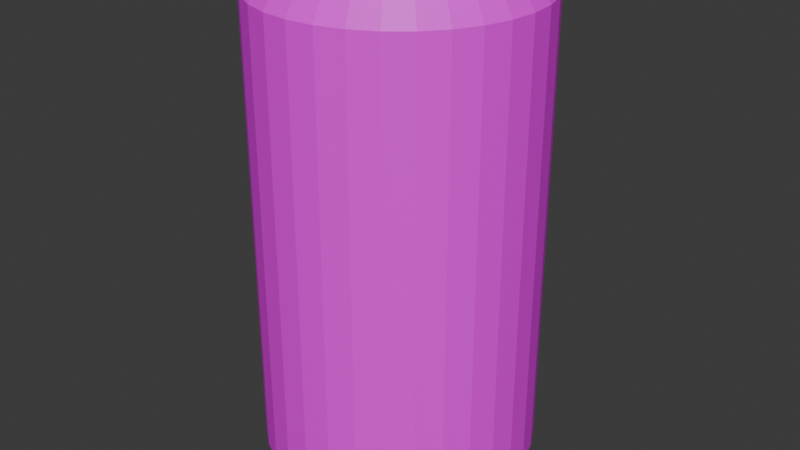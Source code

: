 # Source: PopCan_optimized_1.blend  (saved by Blender 4.0.36; exported with 4.5.12 LTS)
import bpy
from mathutils import Matrix  # noqa: F401  (used for matrix-valued properties, if any)

bpy.ops.wm.read_factory_settings(use_empty=True)
scene = bpy.context.scene
scene.name = 'Scene'

# ---- collections
col_collection = bpy.data.collections.new('Collection'); scene.collection.children.link(col_collection)

# ---- images (referenced by path relative to the original .blend; pixels are not part of the script)
import os
ASSET_DIR = os.environ.get("B2B_ASSET_DIR", "")  # directory of the original .blend (textures are referenced by path, not embedded)
HERE = os.path.dirname(os.path.abspath(__file__))  # packed textures are extracted next to this script under _unpacked/

def load_image(name, relpath, width, height, colorspace="sRGB"):
    """Load a texture the original file referenced (path relative to the .blend, or extracted next to this script)."""
    p = next((c for c in (os.path.join(HERE, relpath), os.path.join(ASSET_DIR, relpath)) if relpath and os.path.exists(c)), "")
    if p:
        img = bpy.data.images.load(p, check_existing=True)
        img.name = name
    else:  # same state as the original file: an image datablock whose file is absent (Cycles renders it pink)
        img = bpy.data.images.new(name, width, height)
        img.source = "FILE"
        img.filepath = "//" + (relpath or name)
    img.colorspace_settings.name = colorspace
    return img
img_sodablast_purple__png = load_image('SodaBlast(purple).png', 'SodaBlast(purple).png', 1024, 1024, 'sRGB')

# ---- materials (node trees are filled in below, after node groups)
mat_material_005 = bpy.data.materials.new('Material.005')
mat_material_005.use_transparent_shadow = False

# ---- material node trees
mat_material_005.use_nodes = True; mat_material_005.node_tree.nodes.clear()
_N = mat_material_005.node_tree.nodes; _L = mat_material_005.node_tree.links
n0 = _N.new('ShaderNodeBsdfPrincipled'); n0.name = 'Principled BSDF'; n0.location = (10, 300)
n0.inputs[3].default_value = 1.45
n1 = _N.new('ShaderNodeOutputMaterial'); n1.name = 'Material Output'; n1.location = (300, 300)
n2 = _N.new('ShaderNodeTexImage'); n2.name = 'Image Texture'; n2.location = (-280, 275)
n2.image = img_sodablast_purple__png
_L.new(n0.outputs[0], n1.inputs[0])
_L.new(n2.outputs[0], n0.inputs[0])
n1.is_active_output = True

# ---- world
world_world = bpy.data.worlds.new('World'); scene.world = world_world
world_world.use_nodes = True; world_world.node_tree.nodes.clear()
_N = world_world.node_tree.nodes; _L = world_world.node_tree.links
n0 = _N.new('ShaderNodeOutputWorld'); n0.name = 'World Output'; n0.location = (300, 300)
n1 = _N.new('ShaderNodeBackground'); n1.name = 'Background'; n1.location = (10, 300)
n1.inputs[0].default_value = (0.05088, 0.05088, 0.05088, 1.0)
_L.new(n1.outputs[0], n0.inputs[0])
n0.is_active_output = True
world_world.color = (0.05088, 0.05088, 0.05088)
world_world.use_sun_shadow = False
world_world.sun_shadow_jitter_overblur = 0.0

# ---- meshes
me_cylinder_004 = bpy.data.meshes.new('Cylinder.004')
me_cylinder_004.from_pydata([(0.0, 0.2378, -0.06109), (0.01256, 0.2378, -0.05985), (0.02464, 0.2378, -0.05619), (0.03577, 0.2378, -0.05024), (0.04553, 0.2378, -0.04223), (0.05354, 0.2378, -0.03247), (0.05949, 0.2378, -0.02134), (0.06315, 0.2378, -0.009264), (0.06439, 0.2378, 0.003297), (0.06315, 0.2378, 0.01586), (0.05949, 0.2378, 0.02794), (0.05354, 0.2378, 0.03907), (0.04553, 0.2378, 0.04883), (0.03577, 0.2378, 0.05683), (0.02464, 0.2378, 0.06278), (0.01256, 0.2378, 0.06645), (0.0, 0.2378, 0.06768), (-0.01256, 0.2378, 0.06645), (-0.02464, 0.2378, 0.06278), (-0.03577, 0.2378, 0.05683), (-0.04553, 0.2378, 0.04883), (-0.05354, 0.2378, 0.03907), (-0.05949, 0.2378, 0.02794), (-0.06315, 0.2378, 0.01586), (-0.06439, 0.2378, 0.003297), (-0.06315, 0.2378, -0.009264), (-0.05949, 0.2378, -0.02134), (-0.05354, 0.2378, -0.03247), (-0.04553, 0.2378, -0.04223), (-0.03577, 0.2378, -0.05024), (-0.02464, 0.2378, -0.05619), (-0.01256, 0.2378, -0.05985), (0.0, 0.02302, -0.06109), (0.01256, 0.02302, -0.05985), (0.02464, 0.02302, -0.05619), (0.03577, 0.02302, -0.05024), (0.04553, 0.02302, -0.04223), (0.05354, 0.02302, -0.03247), (0.05949, 0.02302, -0.02134), (0.06315, 0.02302, -0.009264), (0.06439, 0.02302, 0.003297), (0.06315, 0.02302, 0.01586), (0.05949, 0.02302, 0.02794), (0.05354, 0.02302, 0.03907), (0.04553, 0.02302, 0.04883), (0.03577, 0.02302, 0.05683), (0.02464, 0.02302, 0.06278), (0.01256, 0.02302, 0.06645), (0.0, 0.02302, 0.06768), (-0.01256, 0.02302, 0.06645), (-0.02464, 0.02302, 0.06278), (-0.03577, 0.02302, 0.05683), (-0.04553, 0.02302, 0.04883), (-0.05354, 0.02302, 0.03907), (-0.05949, 0.02302, 0.02794), (-0.06315, 0.02302, 0.01586), (-0.06439, 0.02302, 0.003297), (-0.06315, 0.02302, -0.009264), (-0.05949, 0.02302, -0.02134), (-0.05354, 0.02302, -0.03247), (-0.04553, 0.02302, -0.04223), (-0.03577, 0.02302, -0.05024), (-0.02464, 0.02302, -0.05619), (-0.01256, 0.02302, -0.05985), (0.0, 0.2378, -0.06109), (0.01256, 0.2378, -0.05985), (0.02464, 0.2378, -0.05619), (0.03577, 0.2378, -0.05024), (0.04553, 0.2378, -0.04223), (0.05354, 0.2378, -0.03247), (0.05949, 0.2378, -0.02134), (0.06315, 0.2378, -0.009264), (0.06439, 0.2378, 0.003297), (0.06315, 0.2378, 0.01586), (0.05949, 0.2378, 0.02794), (0.05354, 0.2378, 0.03907), (0.04553, 0.2378, 0.04883), (0.03577, 0.2378, 0.05683), (0.02464, 0.2378, 0.06278), (0.01256, 0.2378, 0.06645), (0.0, 0.2378, 0.06768), (-0.01256, 0.2378, 0.06645), (-0.02464, 0.2378, 0.06278), (-0.03577, 0.2378, 0.05683), (-0.04553, 0.2378, 0.04883), (-0.05354, 0.2378, 0.03907), (-0.05949, 0.2378, 0.02794), (-0.06315, 0.2378, 0.01586), (-0.06439, 0.2378, 0.003297), (-0.06315, 0.2378, -0.009264), (-0.05949, 0.2378, -0.02134), (-0.05354, 0.2378, -0.03247), (-0.04553, 0.2378, -0.04223), (-0.03577, 0.2378, -0.05024), (-0.02464, 0.2378, -0.05619), (-0.01256, 0.2378, -0.05985), (-0.01131, 0.2472, -0.05357), (-0.02219, 0.2472, -0.05027), (-0.03222, 0.2472, -0.04492), (-0.041, 0.2472, -0.0377), (-0.04821, 0.2472, -0.02892), (-0.05357, 0.2472, -0.01889), (-0.05687, 0.2472, -0.008015), (-0.05799, 0.2472, 0.003297), (-0.05687, 0.2472, 0.01461), (-0.05357, 0.2472, 0.02549), (-0.04821, 0.2472, 0.03551), (-0.041, 0.2472, 0.0443), (-0.03222, 0.2472, 0.05151), (-0.02219, 0.2472, 0.05687), (-0.01131, 0.2472, 0.06017), (1.563e-10, 0.2472, 0.06128), (0.01131, 0.2472, 0.06017), (0.02219, 0.2472, 0.05687), (0.03222, 0.2472, 0.05151), (0.041, 0.2472, 0.0443), (0.04821, 0.2472, 0.03551), (0.05357, 0.2472, 0.02549), (0.05687, 0.2472, 0.01461), (0.05799, 0.2472, 0.003297), (0.05687, 0.2472, -0.008015), (0.05357, 0.2472, -0.01889), (0.04821, 0.2472, -0.02892), (0.041, 0.2472, -0.0377), (0.03222, 0.2472, -0.04492), (0.02219, 0.2472, -0.05027), (0.01131, 0.2472, -0.05357), (1.563e-10, 0.2472, -0.05469), (-0.01131, 0.2504, -0.05357), (-0.02219, 0.2504, -0.05027), (-0.03222, 0.2504, -0.04492), (-0.041, 0.2504, -0.0377), (-0.04821, 0.2504, -0.02892), (-0.05357, 0.2504, -0.01889), (-0.05687, 0.2504, -0.008015), (-0.05799, 0.2504, 0.003297), (-0.05687, 0.2504, 0.01461), (-0.05357, 0.2504, 0.02549), (-0.04821, 0.2504, 0.03551), (-0.041, 0.2504, 0.0443), (-0.03222, 0.2504, 0.05151), (-0.02219, 0.2504, 0.05687), (-0.01131, 0.2504, 0.06017), (1.563e-10, 0.2504, 0.06128), (0.01131, 0.2504, 0.06017), (0.02219, 0.2504, 0.05687), (0.03222, 0.2504, 0.05151), (0.041, 0.2504, 0.0443), (0.04821, 0.2504, 0.03551), (0.05357, 0.2504, 0.02549), (0.05687, 0.2504, 0.01461), (0.05799, 0.2504, 0.003297), (0.05687, 0.2504, -0.008015), (0.05357, 0.2504, -0.01889), (0.04821, 0.2504, -0.02892), (0.041, 0.2504, -0.0377), (0.03222, 0.2504, -0.04492), (0.02219, 0.2504, -0.05027), (0.01131, 0.2504, -0.05357), (1.563e-10, 0.2504, -0.05469), (-0.01178, 0.01593, -0.05592), (-0.02311, 0.01593, -0.05249), (-0.03355, 0.01593, -0.04691), (-0.0427, 0.01593, -0.0394), (-0.05021, 0.01593, -0.03025), (-0.05579, 0.01593, -0.01981), (-0.05922, 0.01593, -0.008483), (-0.06038, 0.01593, 0.003297), (-0.05922, 0.01593, 0.01508), (-0.05579, 0.01593, 0.0264), (-0.05021, 0.01593, 0.03684), (-0.0427, 0.01593, 0.04599), (-0.03355, 0.01593, 0.0535), (-0.02311, 0.01593, 0.05908), (-0.01178, 0.01593, 0.06252), (0.0, 0.01593, 0.06368), (0.01178, 0.01593, 0.06252), (0.02311, 0.01593, 0.05908), (0.03355, 0.01593, 0.0535), (0.0427, 0.01593, 0.04599), (0.05021, 0.01593, 0.03684), (0.05579, 0.01593, 0.0264), (0.05922, 0.01593, 0.01508), (0.06038, 0.01593, 0.003297), (0.05922, 0.01593, -0.008483), (0.05579, 0.01593, -0.01981), (0.05021, 0.01593, -0.03025), (0.0427, 0.01593, -0.0394), (0.03355, 0.01593, -0.04691), (0.02311, 0.01593, -0.05249), (0.01178, 0.01593, -0.05592), (0.0, 0.01593, -0.05708), (0.0, 0.008837, -0.05308), (0.0, 0.02302, -0.06109), (0.011, 0.008837, -0.05199), (0.01256, 0.02302, -0.05985), (0.02157, 0.008837, -0.04879), (0.02464, 0.02302, -0.05619), (0.03132, 0.008837, -0.04358), (0.03577, 0.02302, -0.05024), (0.03986, 0.008837, -0.03657), (0.04553, 0.02302, -0.04223), (0.04687, 0.008837, -0.02802), (0.05354, 0.02302, -0.03247), (0.05208, 0.008837, -0.01828), (0.05949, 0.02302, -0.02134), (0.05529, 0.008837, -0.007701), (0.06315, 0.02302, -0.009264), (0.05638, 0.008837, 0.003297), (0.06439, 0.02302, 0.003297), (0.05529, 0.008837, 0.0143), (0.06315, 0.02302, 0.01586), (0.05208, 0.008837, 0.02487), (0.05949, 0.02302, 0.02794), (0.04687, 0.008837, 0.03462), (0.05354, 0.02302, 0.03907), (0.03986, 0.008837, 0.04316), (0.04553, 0.02302, 0.04883), (0.03132, 0.008837, 0.05017), (0.03577, 0.02302, 0.05683), (0.02157, 0.008837, 0.05538), (0.02464, 0.02302, 0.06278), (0.011, 0.008837, 0.05859), (0.01256, 0.02302, 0.06645), (0.0, 0.008837, 0.05967), (0.0, 0.02302, 0.06768), (-0.011, 0.008837, 0.05859), (-0.01256, 0.02302, 0.06645), (-0.02157, 0.008837, 0.05538), (-0.02464, 0.02302, 0.06278), (-0.03132, 0.008837, 0.05017), (-0.03577, 0.02302, 0.05683), (-0.03986, 0.008837, 0.04316), (-0.04553, 0.02302, 0.04883), (-0.04687, 0.008837, 0.03462), (-0.05354, 0.02302, 0.03907), (-0.05208, 0.008837, 0.02487), (-0.05949, 0.02302, 0.02794), (-0.05529, 0.008837, 0.0143), (-0.06315, 0.02302, 0.01586), (-0.05638, 0.008837, 0.003297), (-0.06439, 0.02302, 0.003297), (-0.05529, 0.008837, -0.007701), (-0.06315, 0.02302, -0.009264), (-0.05208, 0.008837, -0.01828), (-0.05949, 0.02302, -0.02134), (-0.04687, 0.008837, -0.02802), (-0.05354, 0.02302, -0.03247), (-0.03986, 0.008837, -0.03657), (-0.04553, 0.02302, -0.04223), (-0.03132, 0.008837, -0.04358), (-0.03577, 0.02302, -0.05024), (-0.02157, 0.008837, -0.04879), (-0.02464, 0.02302, -0.05619), (-0.011, 0.008837, -0.05199), (-0.01256, 0.02302, -0.05985), (-0.01131, 0.2472, -0.05357), (-0.02219, 0.2472, -0.05027), (-0.03222, 0.2472, -0.04492), (-0.041, 0.2472, -0.0377), (-0.04821, 0.2472, -0.02892), (-0.05357, 0.2472, -0.01889), (-0.05687, 0.2472, -0.008015), (-0.05799, 0.2472, 0.003297), (-0.05687, 0.2472, 0.01461), (-0.05357, 0.2472, 0.02549), (-0.04821, 0.2472, 0.03551), (-0.041, 0.2472, 0.0443), (-0.03222, 0.2472, 0.05151), (-0.02219, 0.2472, 0.05687), (-0.01131, 0.2472, 0.06017), (1.563e-10, 0.2472, 0.06128), (0.01131, 0.2472, 0.06017), (0.02219, 0.2472, 0.05687), (0.03222, 0.2472, 0.05151), (0.041, 0.2472, 0.0443), (0.04821, 0.2472, 0.03551), (0.05357, 0.2472, 0.02549), (0.05687, 0.2472, 0.01461), (0.05799, 0.2472, 0.003297), (0.05687, 0.2472, -0.008015), (0.05357, 0.2472, -0.01889), (0.04821, 0.2472, -0.02892), (0.041, 0.2472, -0.0377), (0.03222, 0.2472, -0.04492), (0.02219, 0.2472, -0.05027), (0.01131, 0.2472, -0.05357), (1.563e-10, 0.2472, -0.05469), (-0.01131, 0.2504, -0.05357), (-0.02219, 0.2504, -0.05027), (-0.03222, 0.2504, -0.04492), (-0.041, 0.2504, -0.0377), (-0.04821, 0.2504, -0.02892), (-0.05357, 0.2504, -0.01889), (-0.05687, 0.2504, -0.008015), (-0.05799, 0.2504, 0.003297), (-0.05687, 0.2504, 0.01461), (-0.05357, 0.2504, 0.02549), (-0.04821, 0.2504, 0.03551), (-0.041, 0.2504, 0.0443), (-0.03222, 0.2504, 0.05151), (-0.02219, 0.2504, 0.05687), (-0.01131, 0.2504, 0.06017), (1.563e-10, 0.2504, 0.06128), (0.01131, 0.2504, 0.06017), (0.02219, 0.2504, 0.05687), (0.03222, 0.2504, 0.05151), (0.041, 0.2504, 0.0443), (0.04821, 0.2504, 0.03551), (0.05357, 0.2504, 0.02549), (0.05687, 0.2504, 0.01461), (0.05799, 0.2504, 0.003297), (0.05687, 0.2504, -0.008015), (0.05357, 0.2504, -0.01889), (0.04821, 0.2504, -0.02892), (0.041, 0.2504, -0.0377), (0.03222, 0.2504, -0.04492), (0.02219, 0.2504, -0.05027), (0.01131, 0.2504, -0.05357), (1.563e-10, 0.2504, -0.05469)], [], [(63, 31, 0, 32), (34, 2, 3, 35), (35, 3, 4, 36), (36, 4, 5, 37), (37, 5, 6, 38), (38, 6, 7, 39), (39, 7, 8, 40), (40, 8, 9, 41), (41, 9, 10, 42), (42, 10, 11, 43), (43, 11, 12, 44), (44, 12, 13, 45), (45, 13, 14, 46), (46, 14, 15, 47), (47, 15, 16, 48), (48, 16, 17, 49), (49, 17, 18, 50), (50, 18, 19, 51), (51, 19, 20, 52), (52, 20, 21, 53), (53, 21, 22, 54), (54, 22, 23, 55), (55, 23, 24, 56), (56, 24, 25, 57), (57, 25, 26, 58), (58, 26, 27, 59), (59, 27, 28, 60), (60, 28, 29, 61), (61, 29, 30, 62), (62, 30, 31, 63), (30, 29, 93, 94), (33, 1, 2, 34), (32, 0, 1, 33), (8, 7, 71, 72), (17, 16, 80, 81), (26, 25, 89, 90), (4, 3, 67, 68), (13, 12, 76, 77), (22, 21, 85, 86), (31, 30, 94, 95), (9, 8, 72, 73), (18, 17, 81, 82), (27, 26, 90, 91), (5, 4, 68, 69), (14, 13, 77, 78), (23, 22, 86, 87), (1, 0, 64, 65), (0, 31, 95, 64), (10, 9, 73, 74), (19, 18, 82, 83), (28, 27, 91, 92), (6, 5, 69, 70), (15, 14, 78, 79), (24, 23, 87, 88), (2, 1, 65, 66), (11, 10, 74, 75), (20, 19, 83, 84), (29, 28, 92, 93), (7, 6, 70, 71), (16, 15, 79, 80), (25, 24, 88, 89), (3, 2, 66, 67), (12, 11, 75, 76), (21, 20, 84, 85), (30, 97, 96, 31), (21, 106, 105, 22), (12, 115, 114, 13), (3, 124, 123, 4), (25, 102, 101, 26), (16, 111, 110, 17), (7, 120, 119, 8), (29, 98, 97, 30), (20, 107, 106, 21), (11, 116, 115, 12), (2, 125, 124, 3), (24, 103, 102, 25), (15, 112, 111, 16), (6, 121, 120, 7), (28, 99, 98, 29), (19, 108, 107, 20), (10, 117, 116, 11), (1, 126, 125, 2), (23, 104, 103, 24), (14, 113, 112, 15), (5, 122, 121, 6), (27, 100, 99, 28), (18, 109, 108, 19), (9, 118, 117, 10), (31, 96, 127, 0), (0, 127, 126, 1), (22, 105, 104, 23), (13, 114, 113, 14), (4, 123, 122, 5), (26, 101, 100, 27), (17, 110, 109, 18), (8, 119, 118, 9), (159, 128, 129, 130, 131, 132, 133, 134, 135, 136, 137, 138, 139, 140, 141, 142, 143, 144, 145, 146, 147, 148, 149, 150, 151, 152, 153, 154, 155, 156, 157, 158), (255, 193, 191, 160), (191, 190, 194, 192), (190, 189, 196, 194), (189, 188, 198, 196), (188, 187, 200, 198), (187, 186, 202, 200), (186, 185, 204, 202), (185, 184, 206, 204), (184, 183, 208, 206), (183, 182, 210, 208), (182, 181, 212, 210), (181, 180, 214, 212), (180, 179, 216, 214), (179, 178, 218, 216), (178, 177, 220, 218), (177, 176, 222, 220), (176, 175, 224, 222), (175, 174, 226, 224), (174, 173, 228, 226), (173, 172, 230, 228), (172, 171, 232, 230), (171, 170, 234, 232), (170, 169, 236, 234), (169, 168, 238, 236), (168, 167, 240, 238), (167, 166, 242, 240), (166, 165, 244, 242), (165, 164, 246, 244), (164, 163, 248, 246), (163, 162, 250, 248), (162, 161, 252, 250), (161, 160, 254, 252), (160, 191, 192, 254), (192, 194, 196, 198, 200, 202, 204, 206, 208, 210, 212, 214, 216, 218, 220, 222, 224, 226, 228, 230, 232, 234, 236, 238, 240, 242, 244, 246, 248, 250, 252, 254), (253, 255, 160, 161), (251, 253, 161, 162), (249, 251, 162, 163), (247, 249, 163, 164), (245, 247, 164, 165), (243, 245, 165, 166), (241, 243, 166, 167), (239, 241, 167, 168), (237, 239, 168, 169), (235, 237, 169, 170), (233, 235, 170, 171), (231, 233, 171, 172), (229, 231, 172, 173), (227, 229, 173, 174), (225, 227, 174, 175), (223, 225, 175, 176), (221, 223, 176, 177), (219, 221, 177, 178), (217, 219, 178, 179), (215, 217, 179, 180), (213, 215, 180, 181), (211, 213, 181, 182), (209, 211, 182, 183), (207, 209, 183, 184), (205, 207, 184, 185), (203, 205, 185, 186), (201, 203, 186, 187), (199, 201, 187, 188), (197, 199, 188, 189), (195, 197, 189, 190), (193, 195, 190, 191), (280, 312, 311, 279), (267, 299, 298, 266), (281, 313, 312, 280), (268, 300, 299, 267), (282, 314, 313, 281), (269, 301, 300, 268), (256, 288, 319, 287), (283, 315, 314, 282), (270, 302, 301, 269), (257, 289, 288, 256), (284, 316, 315, 283), (271, 303, 302, 270), (258, 290, 289, 257), (285, 317, 316, 284), (272, 304, 303, 271), (259, 291, 290, 258), (286, 318, 317, 285), (273, 305, 304, 272), (260, 292, 291, 259), (287, 319, 318, 286), (274, 306, 305, 273), (261, 293, 292, 260), (275, 307, 306, 274), (262, 294, 293, 261), (276, 308, 307, 275), (263, 295, 294, 262), (277, 309, 308, 276), (264, 296, 295, 263), (278, 310, 309, 277), (265, 297, 296, 264), (279, 311, 310, 278), (266, 298, 297, 265)])
_uv = me_cylinder_004.uv_layers.new(name='UVMap')
_uv.uv.foreach_set('vector', [0.3701, 0.7043, 0.3752, 0.8503, 0.3374, 0.8503, 0.3323, 0.7043, 0.2513, 0.7041, 0.2564, 0.8501, 0.2164, 0.85, 0.2113, 0.704, 0.2113, 0.704, 0.2164, 0.85, 0.1786, 0.85, 0.1735, 0.704, 0.1735, 0.704, 0.1786, 0.85, 0.1446, 0.8499, 0.1395, 0.7039, 0.1395, 0.7039, 0.1446, 0.8499, 0.1157, 0.8499, 0.1106, 0.7039, 0.1106, 0.7039, 0.1157, 0.8499, 0.08175, 0.8498, 0.07665, 0.7038, 0.07665, 0.7038, 0.08175, 0.8498, 0.044, 0.8497, 0.03889, 0.7037, 0.9149, 0.5893, 0.92, 0.7353, 0.88, 0.7352, 0.8749, 0.5892, 0.8749, 0.5892, 0.88, 0.7352, 0.8391, 0.7351, 0.834, 0.5891, 0.9398, 0.7036, 0.9449, 0.8496, 0.9048, 0.8495, 0.8997, 0.7035, -0.08214, 0.7035, -0.07703, 0.8495, -0.1148, 0.8494, -0.1199, 0.7034, -0.1199, 0.7034, -0.1148, 0.8494, -0.1488, 0.8494, -0.1539, 0.7034, 0.9452, 0.7065, 0.9513, 0.8516, 0.9169, 0.8516, 0.9108, 0.7064, 1.099, 0.7064, 1.105, 0.8516, 1.065, 0.8515, 1.059, 0.7064, 0.9404, 0.8097, 0.9465, 0.9549, 0.9015, 0.9548, 0.8954, 0.8097, 0.8954, 0.8097, 0.9015, 0.9548, 0.8537, 0.9547, 0.8476, 0.8096, 0.8476, 0.8096, 0.8537, 0.9547, 0.805, 0.9546, 0.7989, 0.8095, 0.917, 0.7062, 0.9231, 0.8513, 0.8753, 0.8512, 0.8692, 0.7061, 0.8692, 0.7061, 0.8753, 0.8512, 0.8303, 0.8511, 0.8242, 0.706, 0.8242, 0.706, 0.8303, 0.8511, 0.7898, 0.8511, 0.7837, 0.7059, 0.7837, 0.7059, 0.7898, 0.8511, 0.7553, 0.851, 0.7492, 0.7059, 0.7492, 0.7059, 0.7553, 0.851, 0.7148, 0.851, 0.7087, 0.7058, 0.7087, 0.7058, 0.7148, 0.851, 0.6698, 0.8509, 0.6637, 0.7058, 0.6637, 0.7058, 0.6698, 0.8509, 0.622, 0.8508, 0.6159, 0.7057, 0.6159, 0.7057, 0.622, 0.8508, 0.5733, 0.8507, 0.5672, 0.7056, 0.5672, 0.7056, 0.5733, 0.8507, 0.5255, 0.8507, 0.5194, 0.7055, 0.5194, 0.7055, 0.5255, 0.8507, 0.4805, 0.8506, 0.4744, 0.7055, 0.4744, 0.7055, 0.4805, 0.8506, 0.44, 0.8505, 0.4339, 0.7054, 0.4329, 0.7045, 0.438, 0.8505, 0.4091, 0.8504, 0.404, 0.7044, 0.404, 0.7044, 0.4091, 0.8504, 0.3752, 0.8503, 0.3701, 0.7043, 1.408, 0.002182, 1.408, -0.02914, 1.408, -0.02914, 1.408, 0.002182, 0.2922, 0.7042, 0.2973, 0.8502, 0.2564, 0.8501, 0.2513, 0.7041, 0.3323, 0.7043, 0.3374, 0.8503, 0.2973, 0.8502, 0.2922, 0.7042, 1.396, -0.6869, 1.396, -0.7183, 1.396, -0.7183, 1.396, -0.6869, 1.401, -0.405, 1.401, -0.4364, 1.401, -0.4364, 1.401, -0.405, 1.406, -0.1231, 1.406, -0.1544, 1.406, -0.1544, 1.406, -0.1231, 1.394, -0.8122, 1.394, -0.8436, 1.394, -0.8436, 1.394, -0.8122, 1.399, -0.5303, 1.399, -0.5616, 1.399, -0.5616, 1.399, -0.5303, 1.404, -0.2484, 1.403, -0.2797, 1.403, -0.2797, 1.404, -0.2484, 1.409, 0.03351, 1.408, 0.002182, 1.408, 0.002182, 1.409, 0.03351, 1.397, -0.6556, 1.396, -0.6869, 1.396, -0.6869, 1.397, -0.6556, 1.402, -0.3737, 1.401, -0.405, 1.401, -0.405, 1.402, -0.3737, 1.407, -0.09179, 1.406, -0.1231, 1.406, -0.1231, 1.407, -0.09179, 1.395, -0.7809, 1.394, -0.8122, 1.394, -0.8122, 1.395, -0.7809, 1.4, -0.499, 1.399, -0.5303, 1.399, -0.5303, 1.4, -0.499, 1.404, -0.2171, 1.404, -0.2484, 1.404, -0.2484, 1.404, -0.2171, 1.393, -0.9062, 1.392, -0.9375, 1.392, -0.9375, 1.393, -0.9062, 1.409, 0.06483, 1.409, 0.03351, 1.409, 0.03351, 1.409, 0.06483, 1.397, -0.6243, 1.397, -0.6556, 1.397, -0.6556, 1.397, -0.6243, 1.402, -0.3424, 1.402, -0.3737, 1.402, -0.3737, 1.402, -0.3424, 1.407, -0.06047, 1.407, -0.09179, 1.407, -0.09179, 1.407, -0.06047, 1.395, -0.7496, 1.395, -0.7809, 1.395, -0.7809, 1.395, -0.7496, 1.4, -0.4677, 1.4, -0.499, 1.4, -0.499, 1.4, -0.4677, 1.405, -0.1858, 1.404, -0.2171, 1.404, -0.2171, 1.405, -0.1858, 1.393, -0.8749, 1.393, -0.9062, 1.393, -0.9062, 1.393, -0.8749, 1.398, -0.593, 1.397, -0.6243, 1.397, -0.6243, 1.398, -0.593, 1.403, -0.3111, 1.402, -0.3424, 1.402, -0.3424, 1.403, -0.3111, 1.408, -0.02914, 1.407, -0.06047, 1.407, -0.06047, 1.408, -0.02914, 1.396, -0.7183, 1.395, -0.7496, 1.395, -0.7496, 1.396, -0.7183, 1.401, -0.4364, 1.4, -0.4677, 1.4, -0.4677, 1.401, -0.4364, 1.406, -0.1544, 1.405, -0.1858, 1.405, -0.1858, 1.406, -0.1544, 1.394, -0.8436, 1.393, -0.8749, 1.393, -0.8749, 1.394, -0.8436, 1.399, -0.5616, 1.398, -0.593, 1.398, -0.593, 1.399, -0.5616, 1.403, -0.2797, 1.403, -0.3111, 1.403, -0.3111, 1.403, -0.2797, 0.5826, 0.8698, 0.5826, 0.8698, 0.5711, 0.8697, 0.5711, 0.8697, 0.4914, 0.6816, 0.4914, 0.6816, 0.4817, 0.6815, 0.4817, 0.6815, 0.4054, 0.8685, 0.4054, 0.8685, 0.3939, 0.8684, 0.3939, 0.8684, 0.5174, 0.8693, 0.5174, 0.8693, 0.5046, 0.8692, 0.5046, 0.8692, 0.4438, 0.6812, 0.4438, 0.6812, 0.43, 0.6811, 0.43, 0.6811, 0.5566, 0.682, 0.5566, 0.682, 0.5431, 0.6819, 0.5431, 0.6819, 0.4719, 0.869, 0.4719, 0.869, 0.4591, 0.8689, 0.4591, 0.8689, 0.5924, 0.8698, 0.5924, 0.8698, 0.5826, 0.8698, 0.5826, 0.8698, 0.5029, 0.6817, 0.5029, 0.6817, 0.4914, 0.6816, 0.4914, 0.6816, 0.4182, 0.8686, 0.4182, 0.8686, 0.4054, 0.8685, 0.4054, 0.8685, 0.531, 0.8694, 0.531, 0.8694, 0.5174, 0.8693, 0.5174, 0.8693, 0.4574, 0.6813, 0.4574, 0.6813, 0.4438, 0.6812, 0.4438, 0.6812, 0.5694, 0.6821, 0.5694, 0.6821, 0.5566, 0.682, 0.5566, 0.682, 0.4834, 0.8691, 0.4834, 0.8691, 0.4719, 0.869, 0.4719, 0.869, 0.4037, 0.6809, 0.4037, 0.6809, 0.3922, 0.6809, 0.3922, 0.6809, 0.5157, 0.6817, 0.5157, 0.6817, 0.5029, 0.6817, 0.5029, 0.6817, 0.4318, 0.8687, 0.4318, 0.8687, 0.4182, 0.8686, 0.4182, 0.8686, 0.5448, 0.8695, 0.5448, 0.8695, 0.531, 0.8694, 0.531, 0.8694, 0.4702, 0.6814, 0.4702, 0.6814, 0.4574, 0.6813, 0.4574, 0.6813, 0.5809, 0.6822, 0.5809, 0.6822, 0.5694, 0.6821, 0.5694, 0.6821, 0.4932, 0.8691, 0.4932, 0.8691, 0.4834, 0.8691, 0.4834, 0.8691, 0.4165, 0.681, 0.4165, 0.681, 0.4037, 0.6809, 0.4037, 0.6809, 0.5292, 0.6818, 0.5292, 0.6818, 0.5157, 0.6817, 0.5157, 0.6817, 0.4456, 0.8688, 0.4456, 0.8688, 0.4318, 0.8687, 0.4318, 0.8687, 0.5711, 0.8697, 0.5711, 0.8697, 0.5583, 0.8696, 0.5583, 0.8696, 0.5583, 0.8696, 0.5583, 0.8696, 0.5448, 0.8695, 0.5448, 0.8695, 0.4817, 0.6815, 0.4817, 0.6815, 0.4702, 0.6814, 0.4702, 0.6814, 0.5906, 0.6823, 0.5906, 0.6823, 0.5809, 0.6822, 0.5809, 0.6822, 0.5046, 0.8692, 0.5046, 0.8692, 0.4932, 0.8691, 0.4932, 0.8691, 0.43, 0.6811, 0.43, 0.6811, 0.4165, 0.681, 0.4165, 0.681, 0.5431, 0.6819, 0.5431, 0.6819, 0.5292, 0.6818, 0.5292, 0.6818, 0.4591, 0.8689, 0.4591, 0.8689, 0.4456, 0.8688, 0.4456, 0.8688, 0.5971, 0.5067, 0.6288, 0.4848, 0.6555, 0.457, 0.6763, 0.4243, 0.6903, 0.3878, 0.697, 0.349, 0.6963, 0.3095, 0.688, 0.2707, 0.6725, 0.2341, 0.6504, 0.2011, 0.6226, 0.173, 0.5901, 0.1508, 0.5542, 0.1355, 0.5162, 0.1276, 0.4776, 0.1274, 0.44, 0.1349, 0.4046, 0.1499, 0.373, 0.1717, 0.3463, 0.1995, 0.3255, 0.2322, 0.3115, 0.2687, 0.3047, 0.3075, 0.3055, 0.347, 0.3138, 0.3858, 0.3293, 0.4224, 0.3513, 0.4554, 0.3792, 0.4835, 0.4117, 0.5057, 0.4476, 0.521, 0.4856, 0.5289, 0.5241, 0.5291, 0.5618, 0.5216, 0.9627, 0.3309, 0.9644, 0.3311, 0.9644, 0.3305, 0.9628, 0.3304, 0.9644, 0.3305, 0.9659, 0.3304, 0.9658, 0.3299, 0.9644, 0.33, 0.9659, 0.3304, 0.9674, 0.3299, 0.9672, 0.3295, 0.9658, 0.3299, 0.9674, 0.3299, 0.9687, 0.3292, 0.9684, 0.3288, 0.9672, 0.3295, 0.9687, 0.3292, 0.9699, 0.3282, 0.9696, 0.3279, 0.9684, 0.3288, 0.9699, 0.3282, 0.9709, 0.327, 0.9705, 0.3268, 0.9696, 0.3279, 0.9709, 0.327, 0.9716, 0.3257, 0.9712, 0.3255, 0.9705, 0.3268, 0.9716, 0.3257, 0.9721, 0.3242, 0.9716, 0.3241, 0.9712, 0.3255, 0.9721, 0.3242, 0.9722, 0.3227, 0.9717, 0.3227, 0.9716, 0.3241, 0.9722, 0.3227, 0.9721, 0.3211, 0.9716, 0.3212, 0.9717, 0.3227, 0.9721, 0.3211, 0.9716, 0.3197, 0.9712, 0.3199, 0.9716, 0.3212, 0.9716, 0.3197, 0.9709, 0.3183, 0.9705, 0.3186, 0.9712, 0.3199, 0.9709, 0.3183, 0.9699, 0.3171, 0.9696, 0.3175, 0.9705, 0.3186, 0.9699, 0.3171, 0.9687, 0.3161, 0.9684, 0.3166, 0.9696, 0.3175, 0.9687, 0.3161, 0.9674, 0.3154, 0.9672, 0.3159, 0.9684, 0.3166, 0.9674, 0.3154, 0.9659, 0.3149, 0.9658, 0.3155, 0.9672, 0.3159, 0.9659, 0.3149, 0.9644, 0.3148, 0.9644, 0.3153, 0.9658, 0.3155, 0.9644, 0.3148, 0.9628, 0.3149, 0.9629, 0.3155, 0.9644, 0.3153, 0.9628, 0.3149, 0.9613, 0.3154, 0.9615, 0.3159, 0.9629, 0.3155, 0.9613, 0.3154, 0.96, 0.3161, 0.9603, 0.3166, 0.9615, 0.3159, 0.96, 0.3161, 0.9588, 0.3171, 0.9592, 0.3175, 0.9603, 0.3166, 0.9588, 0.3171, 0.9578, 0.3183, 0.9582, 0.3186, 0.9592, 0.3175, 0.9578, 0.3183, 0.9571, 0.3197, 0.9576, 0.3199, 0.9582, 0.3186, 0.9571, 0.3197, 0.9566, 0.3211, 0.9571, 0.3212, 0.9576, 0.3199, 0.9566, 0.3211, 0.9565, 0.3227, 0.957, 0.3227, 0.9571, 0.3212, 0.9565, 0.3227, 0.9566, 0.3242, 0.9571, 0.3241, 0.957, 0.3227, 0.9566, 0.3242, 0.9571, 0.3257, 0.9576, 0.3255, 0.9571, 0.3241, 0.9571, 0.3257, 0.9578, 0.327, 0.9582, 0.3268, 0.9576, 0.3255, 0.9578, 0.327, 0.9588, 0.3282, 0.9592, 0.3279, 0.9582, 0.3268, 0.9588, 0.3282, 0.96, 0.3292, 0.9603, 0.3288, 0.9592, 0.3279, 0.96, 0.3292, 0.9613, 0.3299, 0.9615, 0.3295, 0.9603, 0.3288, 0.9613, 0.3299, 0.9628, 0.3304, 0.9629, 0.3299, 0.9615, 0.3295, 0.9628, 0.3304, 0.9644, 0.3305, 0.9644, 0.33, 0.9629, 0.3299, 0.9644, 0.33, 0.9658, 0.3299, 0.9672, 0.3295, 0.9684, 0.3288, 0.9696, 0.3279, 0.9705, 0.3268, 0.9712, 0.3255, 0.9716, 0.3241, 0.9717, 0.3227, 0.9716, 0.3212, 0.9712, 0.3199, 0.9705, 0.3186, 0.9696, 0.3175, 0.9684, 0.3166, 0.9672, 0.3159, 0.9658, 0.3155, 0.9644, 0.3153, 0.9629, 0.3155, 0.9615, 0.3159, 0.9603, 0.3166, 0.9592, 0.3175, 0.9582, 0.3186, 0.9576, 0.3199, 0.9571, 0.3212, 0.957, 0.3227, 0.9571, 0.3241, 0.9576, 0.3255, 0.9582, 0.3268, 0.9592, 0.3279, 0.9603, 0.3288, 0.9615, 0.3295, 0.9629, 0.3299, 0.9611, 0.3304, 0.9627, 0.3309, 0.9628, 0.3304, 0.9613, 0.3299, 0.9597, 0.3297, 0.9611, 0.3304, 0.9613, 0.3299, 0.96, 0.3292, 0.9584, 0.3286, 0.9597, 0.3297, 0.96, 0.3292, 0.9588, 0.3282, 0.9574, 0.3273, 0.9584, 0.3286, 0.9588, 0.3282, 0.9578, 0.327, 0.9566, 0.3259, 0.9574, 0.3273, 0.9578, 0.327, 0.9571, 0.3257, 0.9561, 0.3243, 0.9566, 0.3259, 0.9571, 0.3257, 0.9566, 0.3242, 0.956, 0.3227, 0.9561, 0.3243, 0.9566, 0.3242, 0.9565, 0.3227, 0.9561, 0.321, 0.956, 0.3227, 0.9565, 0.3227, 0.9566, 0.3211, 0.9566, 0.3195, 0.9561, 0.321, 0.9566, 0.3211, 0.9571, 0.3197, 0.9574, 0.318, 0.9566, 0.3195, 0.9571, 0.3197, 0.9578, 0.3183, 0.9584, 0.3167, 0.9574, 0.318, 0.9578, 0.3183, 0.9588, 0.3171, 0.9597, 0.3157, 0.9584, 0.3167, 0.9588, 0.3171, 0.96, 0.3161, 0.9611, 0.3149, 0.9597, 0.3157, 0.96, 0.3161, 0.9613, 0.3154, 0.9627, 0.3144, 0.9611, 0.3149, 0.9613, 0.3154, 0.9628, 0.3149, 0.9644, 0.3143, 0.9627, 0.3144, 0.9628, 0.3149, 0.9644, 0.3148, 0.966, 0.3144, 0.9644, 0.3143, 0.9644, 0.3148, 0.9659, 0.3149, 0.9676, 0.3149, 0.966, 0.3144, 0.9659, 0.3149, 0.9674, 0.3154, 0.969, 0.3157, 0.9676, 0.3149, 0.9674, 0.3154, 0.9687, 0.3161, 0.9703, 0.3167, 0.969, 0.3157, 0.9687, 0.3161, 0.9699, 0.3171, 0.9713, 0.318, 0.9703, 0.3167, 0.9699, 0.3171, 0.9709, 0.3183, 0.9721, 0.3195, 0.9713, 0.318, 0.9709, 0.3183, 0.9716, 0.3197, 0.9726, 0.321, 0.9721, 0.3195, 0.9716, 0.3197, 0.9721, 0.3211, 0.9728, 0.3227, 0.9726, 0.321, 0.9721, 0.3211, 0.9722, 0.3227, 0.9726, 0.3243, 0.9728, 0.3227, 0.9722, 0.3227, 0.9721, 0.3242, 0.9721, 0.3259, 0.9726, 0.3243, 0.9721, 0.3242, 0.9716, 0.3257, 0.9713, 0.3273, 0.9721, 0.3259, 0.9716, 0.3257, 0.9709, 0.327, 0.9703, 0.3286, 0.9713, 0.3273, 0.9709, 0.327, 0.9699, 0.3282, 0.969, 0.3297, 0.9703, 0.3286, 0.9699, 0.3282, 0.9687, 0.3292, 0.9676, 0.3304, 0.969, 0.3297, 0.9687, 0.3292, 0.9674, 0.3299, 0.966, 0.3309, 0.9676, 0.3304, 0.9674, 0.3299, 0.9659, 0.3304, 0.9644, 0.3311, 0.966, 0.3309, 0.9659, 0.3304, 0.9644, 0.3305, 0.7737, 0.3116, 0.7737, 0.3116, 0.7738, 0.3035, 0.7738, 0.3035, 0.9396, 0.3274, 0.9396, 0.3274, 0.9396, 0.326, 0.9396, 0.326, 0.7736, 0.3189, 0.7736, 0.3189, 0.7737, 0.3116, 0.7737, 0.3116, 0.9396, 0.329, 0.9396, 0.329, 0.9396, 0.3274, 0.9396, 0.3274, 0.7735, 0.325, 0.7735, 0.325, 0.7736, 0.3189, 0.7736, 0.3189, 0.9396, 0.3307, 0.9396, 0.3307, 0.9396, 0.329, 0.9396, 0.329, 0.773, 0.3743, 0.773, 0.3743, 0.7731, 0.3663, 0.7731, 0.3663, 0.7734, 0.3323, 0.7734, 0.3323, 0.7735, 0.325, 0.7735, 0.325, 0.9395, 0.3325, 0.9395, 0.3325, 0.9396, 0.3307, 0.9396, 0.3307, 0.7729, 0.3816, 0.7729, 0.3816, 0.773, 0.3743, 0.773, 0.3743, 0.7733, 0.3404, 0.7733, 0.3404, 0.7734, 0.3323, 0.7734, 0.3323, 0.9395, 0.3342, 0.9395, 0.3342, 0.9395, 0.3325, 0.9395, 0.3325, 0.9064, 0.3383, 0.9064, 0.3383, 0.9064, 0.3371, 0.9064, 0.3371, 0.7733, 0.349, 0.7733, 0.349, 0.7733, 0.3404, 0.7733, 0.3404, 0.9393, 0.3753, 0.9393, 0.3753, 0.9393, 0.3672, 0.9393, 0.3672, 0.9397, 0.315, 0.9397, 0.315, 0.9398, 0.3135, 0.9398, 0.3135, 0.7732, 0.3577, 0.7732, 0.3577, 0.7733, 0.349, 0.7733, 0.349, 0.9395, 0.3372, 0.9395, 0.3372, 0.9395, 0.3358, 0.9395, 0.3358, 0.9403, 0.2786, 0.9403, 0.2786, 0.9404, 0.2705, 0.9404, 0.2705, 0.7731, 0.3663, 0.7731, 0.3663, 0.7732, 0.3577, 0.7732, 0.3577, 0.9395, 0.3385, 0.9395, 0.3385, 0.9395, 0.3372, 0.9395, 0.3372, 0.9397, 0.3183, 0.9397, 0.3183, 0.9397, 0.3166, 0.9397, 0.3166, 0.7741, 0.2696, 0.7741, 0.2696, 0.7742, 0.2623, 0.7742, 0.2623, 0.9397, 0.32, 0.9397, 0.32, 0.9397, 0.3183, 0.9397, 0.3183, 0.7741, 0.2777, 0.7741, 0.2777, 0.7741, 0.2696, 0.7741, 0.2696, 0.9397, 0.3217, 0.9397, 0.3217, 0.9397, 0.32, 0.9397, 0.32, 0.774, 0.2862, 0.774, 0.2862, 0.7741, 0.2777, 0.7741, 0.2777, 0.9396, 0.3233, 0.9396, 0.3233, 0.9397, 0.3217, 0.9397, 0.3217, 0.7739, 0.295, 0.7739, 0.295, 0.774, 0.2862, 0.774, 0.2862, 0.9396, 0.3248, 0.9396, 0.3248, 0.9396, 0.3233, 0.9396, 0.3233, 0.7738, 0.3035, 0.7738, 0.3035, 0.7739, 0.295, 0.7739, 0.295, 0.9396, 0.326, 0.9396, 0.326, 0.9396, 0.3248, 0.9396, 0.3248])
me_cylinder_004.materials.append(mat_material_005)
me_cylinder_004.update()

# ---- objects
ob_sodablast_purple = bpy.data.objects.new('SodaBlast(purple)', me_cylinder_004)

# ---- transforms, parenting, visibility, modifiers, constraints
ob_sodablast_purple.location = (0.0, 0.0, 0.0)
ob_sodablast_purple.rotation_euler = (1.571, 0.0, 0.0)

# ---- collection membership
col_collection.objects.link(ob_sodablast_purple)

# ---- scene / render settings (as saved in the file)
scene.frame_start = 1; scene.frame_end = 250; scene.frame_set(1)
scene.render.engine = 'BLENDER_EEVEE_NEXT'
scene.cycles.sampling_pattern = 'TABULATED_SOBOL'
bpy.context.view_layer.update()

# ---- added for rendering (the .blend has no active camera and no usable light): camera, sun
cam_auto = bpy.data.cameras.new('AutoCamera')
cam_auto.lens = 50.0
cam_auto.sensor_width = 36.0
cam_auto.clip_end = 1000.0
ob_auto_camera = bpy.data.objects.new('AutoCamera', cam_auto)
scene.collection.objects.link(ob_auto_camera)
ob_auto_camera.location = (0.279926, -0.339208, 0.353577)
ob_auto_camera.rotation_euler = (1.09748, -7.21219e-08, 0.694738)
scene.camera = ob_auto_camera
light_auto_sun = bpy.data.lights.new('AutoSun', 'SUN')
light_auto_sun.energy = 3.0
light_auto_sun.angle = 0.0523599
ob_auto_sun = bpy.data.objects.new('AutoSun', light_auto_sun)
scene.collection.objects.link(ob_auto_sun)
ob_auto_sun.rotation_euler = (0.872665, 0.174533, 0.523599)
bpy.context.view_layer.update()
